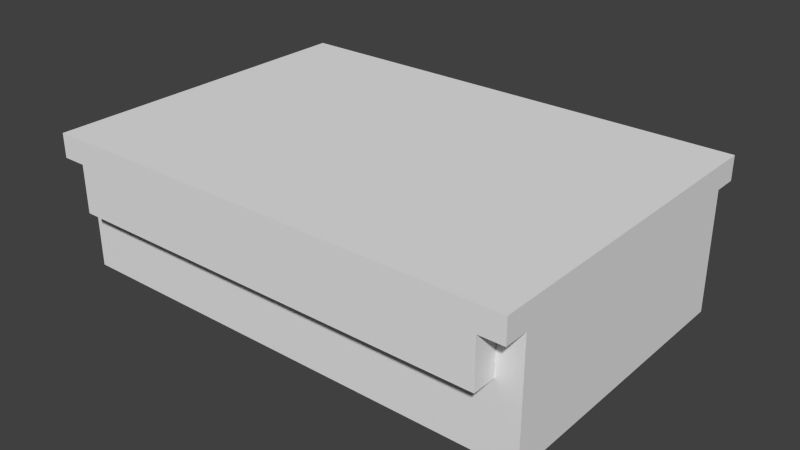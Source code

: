 # Source: ebbl_building_ref_025.blend  (saved by Blender 2.79.0; exported with 4.5.12 LTS)
import bpy
from mathutils import Matrix  # noqa: F401  (used for matrix-valued properties, if any)

bpy.ops.wm.read_factory_settings(use_empty=True)
scene = bpy.context.scene
scene.name = 'Scene'

# ---- collections
col_collection_1 = bpy.data.collections.new('Collection 1'); scene.collection.children.link(col_collection_1)
col_collection_10 = bpy.data.collections.new('Collection 10'); scene.collection.children.link(col_collection_10)
col_collection_10.hide_render = True
col_collection_10.hide_viewport = True
col_collection_11 = bpy.data.collections.new('Collection 11'); scene.collection.children.link(col_collection_11)
col_collection_11.hide_render = True
col_collection_11.hide_viewport = True

# ---- materials (node trees are filled in below, after node groups)
mat_material = bpy.data.materials.new('Material')
mat_material.alpha_threshold = 0.0
mat_material.use_transparent_shadow = False
mat_material.roughness = 0.5
mat_tb = bpy.data.materials.new('TB')
mat_tb.alpha_threshold = 0.0
mat_tb.use_transparent_shadow = False
mat_tb.preview_render_type = 'FLAT'
mat_tb.roughness = 0.5
mat_tb.line_color = (0.0, 0.0, 0.0, 1.0)
mat_roof = bpy.data.materials.new('Roof')
mat_roof.alpha_threshold = 0.0
mat_roof.use_transparent_shadow = False
mat_roof.diffuse_color = (0.03106, 0.03106, 0.03106, 1.0)
mat_roof.roughness = 0.5
mat_roof.line_color = (0.0, 0.0, 0.0, 1.0)

# ---- material node trees

# ---- world
world_world = bpy.data.worlds.new('World'); scene.world = world_world
world_world.color = (0.05088, 0.05088, 0.05088)
world_world.use_sun_shadow = False
world_world.sun_shadow_jitter_overblur = 0.0
world_world.cycles.sampling_method = 'NONE'
world_world.cycles.sample_map_resolution = 256

# ---- meshes
me_cube_003 = bpy.data.meshes.new('Cube.003')
me_cube_003.from_pydata([(8.998, 6.0, 5.997), (-8.998, -7.0, 5.997), (8.998, -7.0, 5.997), (-8.998, 6.0, 5.997), (10.0, 7.0, 5.997), (10.0, -7.0, 5.997), (-10.0, -7.0, 5.997), (-10.0, 7.0, 5.997), (8.998, -6.0, 5.997), (-8.998, 7.0, 5.997), (8.998, 7.0, 5.997), (-8.998, -6.0, 5.997), (10.0, 6.0, 0.0), (10.0, -6.0, 0.0), (-10.0, -6.0, 0.0), (-10.0, 6.0, 0.0), (10.0, 6.0, 3.0), (10.0, -6.0, 3.0), (-10.0, -6.0, 3.0), (-10.0, 6.0, 3.0), (8.998, -6.0, 3.0), (8.998, -6.0, 4.998), (8.998, -7.0, 3.0), (8.998, -7.0, 4.998), (-8.998, 6.0, 3.0), (-8.998, 6.0, 4.998), (-8.998, -6.0, 3.0), (-8.998, -6.0, 4.998), (-10.0, 7.0, 4.998), (-10.0, -7.0, 4.998), (10.0, -7.0, 4.998), (10.0, 7.0, 4.998), (-2.999, -6.0, 5.997), (-8.998, 7.0, 4.998), (2.999, -6.0, 5.997), (-8.998, -7.0, 4.998), (10.0, 6.0, 5.997), (10.0, -6.0, 5.997), (-10.0, -6.0, 5.997), (-10.0, 6.0, 5.997), (10.0, 6.0, 4.998), (10.0, -6.0, 4.998), (-10.0, -6.0, 4.998), (-10.0, 6.0, 4.998), (-2.999, 6.0, 5.997), (-8.998, -7.0, 3.0), (2.999, 6.0, 5.997), (-8.998, 7.0, 3.0), (8.998, 6.0, 3.0), (8.998, 6.0, 4.998), (8.998, 7.0, 3.0), (8.998, 7.0, 4.998), (-8.998, 6.0, 0.0), (8.998, 6.0, 0.0), (8.998, -6.0, 0.0), (-8.998, -6.0, 0.0), (-2.999, -7.0, 5.997), (2.999, -7.0, 5.997), (-2.999, 7.0, 5.997), (2.999, 7.0, 5.997), (-2.999, 6.0, 0.0), (2.999, 6.0, 0.0), (-2.999, -6.0, 3.0), (2.999, -6.0, 3.0), (-2.999, -7.0, 3.0), (2.999, -7.0, 3.0), (-2.999, 7.0, 3.0), (2.999, 7.0, 3.0), (-2.999, 6.0, 3.0), (2.999, 6.0, 3.0), (-2.999, -6.0, 0.0), (2.999, -6.0, 0.0), (-2.999, 7.0, 4.998), (2.999, 7.0, 4.998), (-2.999, -7.0, 4.998), (2.999, -7.0, 4.998), (10.0, 6.0, 2.0), (10.0, -6.0, 2.0), (-10.0, 6.0, 2.0), (-10.0, -6.0, 2.0), (-8.998, 6.0, 2.0), (8.998, 6.0, 2.0), (8.998, -6.0, 2.0), (-8.998, -6.0, 2.0), (-2.999, 6.0, 2.0), (2.999, 6.0, 2.0), (-2.999, -6.0, 2.0), (2.999, -6.0, 2.0), (2.999, 7.999, 2.0), (-2.999, 7.999, 2.0), (2.999, 7.999, 0.0), (-2.999, 7.999, 0.0)], [], [(11, 38, 6, 1), (41, 37, 5, 30), (35, 1, 6, 29), (43, 39, 7, 28), (42, 18, 26, 27), (66, 67, 69, 68), (47, 66, 68, 24), (25, 24, 19, 43), (44, 3, 11, 32), (42, 38, 39, 43), (9, 33, 28, 7), (31, 4, 36, 40), (62, 63, 65, 64), (26, 62, 64, 45), (36, 0, 8, 37), (29, 6, 38, 42), (9, 7, 39, 3), (3, 39, 38, 11), (76, 16, 17, 77), (40, 36, 37, 41), (58, 9, 3, 44), (32, 11, 1, 56), (79, 18, 19, 78), (4, 10, 0, 36), (16, 40, 41, 17), (37, 8, 2, 5), (18, 42, 43, 19), (89, 91, 60, 84), (80, 84, 60, 52), (34, 32, 56, 57), (8, 34, 57, 2), (78, 80, 52, 15), (85, 81, 53, 61), (21, 20, 17, 41), (59, 58, 44, 46), (23, 22, 20, 21), (63, 20, 22, 65), (10, 59, 46, 0), (40, 16, 48, 49), (46, 44, 32, 34), (49, 48, 50, 51), (0, 46, 34, 8), (67, 50, 48, 69), (81, 76, 12, 53), (87, 82, 20, 63), (83, 79, 14, 55), (77, 82, 54, 13), (58, 72, 33, 9), (4, 31, 51, 10), (74, 56, 1, 35), (30, 5, 2, 23), (33, 47, 24, 25), (27, 26, 45, 35), (42, 27, 35, 29), (25, 43, 28, 33), (21, 41, 30, 23), (74, 35, 45, 64), (49, 51, 31, 40), (73, 51, 50, 67), (83, 86, 62, 26), (86, 87, 63, 62), (10, 51, 73, 59), (59, 73, 72, 58), (23, 2, 57, 75), (75, 57, 56, 74), (23, 75, 65, 22), (75, 74, 64, 65), (33, 72, 66, 47), (72, 73, 67, 66), (12, 76, 77, 13), (14, 79, 78, 15), (68, 69, 85, 84), (24, 68, 84, 80), (19, 24, 80, 78), (69, 48, 81, 85), (48, 16, 76, 81), (71, 54, 82, 87), (26, 18, 79, 83), (17, 20, 82, 77), (55, 70, 86, 83), (70, 71, 87, 86), (85, 61, 90, 88), (88, 89, 84, 85), (89, 88, 90, 91)])
_uv = me_cube_003.uv_layers.new(name='UVMap')
_uv.uv.foreach_set('vector', [0.7933, 0.7778, 0.7933, 0.8073, 0.7761, 0.8073, 0.7761, 0.7778, 0.4004, 0.2951, 0.4004, 0.3724, 0.3607, 0.3724, 0.3607, 0.2951, 1.042, 0.7787, 1.042, 0.8334, 1.014, 0.8334, 1.014, 0.7787, 0.3446, 0.09796, 0.3446, 0.02068, 0.3833, 0.02068, 0.3833, 0.09796, 0.07204, 0.9139, 0.01753, 0.9139, 0.01753, 0.8592, 0.07204, 0.8592, 0.2012, 0.6697, 0.3648, 0.6697, 0.3648, 0.6151, 0.2012, 0.6151, 0.03756, 0.6697, 0.2012, 0.6697, 0.2012, 0.6151, 0.03756, 0.6151, 1.069, 0.8592, 1.014, 0.8592, 1.014, 0.9139, 1.069, 0.9139, 0.9699, 0.6314, 0.9699, 0.7778, 0.7933, 0.7778, 0.7933, 0.6314, 0.04893, 0.09797, 0.04893, 0.02068, 0.3446, 0.02068, 0.3446, 0.09796, 0.03756, 0.8332, 0.03756, 0.7787, 0.01022, 0.7787, 0.01022, 0.8332, 0.7339, 0.2951, 0.7339, 0.3724, 0.6961, 0.3724, 0.6961, 0.2951, 1.205, 0.6153, 1.369, 0.6154, 1.369, 0.6699, 1.205, 0.6698, 1.042, 0.6152, 1.205, 0.6153, 1.205, 0.6698, 1.042, 0.6697, 0.9699, 0.3138, 0.9699, 0.343, 0.7933, 0.343, 0.7933, 0.3138, 0.01022, 0.09797, 0.01022, 0.02068, 0.04893, 0.02068, 0.04893, 0.09797, 0.9871, 0.7778, 0.9871, 0.8073, 0.9699, 0.8073, 0.9699, 0.7778, 0.9699, 0.7778, 0.9699, 0.8073, 0.7933, 0.8073, 0.7933, 0.7778, 0.6961, 0.1426, 0.6961, 0.1966, 0.4004, 0.1966, 0.4004, 0.1426, 0.6961, 0.2951, 0.6961, 0.3724, 0.4004, 0.3724, 0.4004, 0.2951, 0.9871, 0.6314, 0.9871, 0.7778, 0.9699, 0.7778, 0.9699, 0.6314, 0.7933, 0.6314, 0.7933, 0.7778, 0.7761, 0.7778, 0.7761, 0.6314, 0.04893, 0.2505, 0.04893, 0.1965, 0.3446, 0.1965, 0.3446, 0.2505, 0.9871, 0.3138, 0.9871, 0.343, 0.9699, 0.343, 0.9699, 0.3138, 0.6961, 0.1966, 0.6961, 0.2951, 0.4004, 0.2951, 0.4004, 0.1966, 0.7933, 0.3138, 0.7933, 0.343, 0.7761, 0.343, 0.7761, 0.3138, 0.04893, 0.1965, 0.04893, 0.09797, 0.3446, 0.09796, 0.3446, 0.1965, 0.9331, 0.1298, 0.9331, 0.02068, 0.9876, 0.02068, 0.9876, 0.1298, 1.042, 0.5186, 1.205, 0.5186, 1.205, 0.4095, 1.042, 0.4095, 0.7933, 0.4895, 0.7933, 0.6314, 0.7761, 0.6314, 0.7761, 0.4895, 0.7933, 0.343, 0.7933, 0.4895, 0.7761, 0.4895, 0.7761, 0.343, 1.015, 0.5186, 1.042, 0.5186, 1.042, 0.4095, 1.015, 0.4095, 1.369, 0.5186, 1.533, 0.5186, 1.533, 0.4095, 1.369, 0.4095, 0.07204, 0.9862, 0.01753, 0.9862, 0.01753, 0.9315, 0.07204, 0.9315, 0.9871, 0.4895, 0.9871, 0.6314, 0.9699, 0.6314, 0.9699, 0.4895, 1.533, 0.7791, 1.533, 0.67, 1.56, 0.6701, 1.56, 0.7791, 1.369, 0.6154, 1.533, 0.6155, 1.533, 0.67, 1.369, 0.6699, 0.9871, 0.343, 0.9871, 0.4895, 0.9699, 0.4895, 0.9699, 0.343, 1.069, 0.9315, 1.014, 0.9315, 1.014, 0.9862, 1.069, 0.9862, 0.9699, 0.4895, 0.9699, 0.6314, 0.7933, 0.6314, 0.7933, 0.4895, 0.5556, 0.7787, 0.5556, 0.6697, 0.5283, 0.6697, 0.5283, 0.7787, 0.9699, 0.343, 0.9699, 0.4895, 0.7933, 0.4895, 0.7933, 0.343, 0.3648, 0.6697, 0.5283, 0.6697, 0.5283, 0.6151, 0.3648, 0.6151, 1.533, 0.5186, 1.56, 0.5186, 1.56, 0.4095, 1.533, 0.4095, 0.3648, 0.5186, 0.5283, 0.5186, 0.5283, 0.5731, 0.3648, 0.5731, 0.03756, 0.5186, 0.01022, 0.5186, 0.01022, 0.4095, 0.03756, 0.4095, 0.5557, 0.5186, 0.5283, 0.5186, 0.5283, 0.4095, 0.5557, 0.4095, 0.2012, 0.8332, 0.2012, 0.7787, 0.03756, 0.7787, 0.03756, 0.8332, 0.5557, 0.8332, 0.5557, 0.7787, 0.5283, 0.7787, 0.5283, 0.8332, 1.205, 0.7788, 1.205, 0.8334, 1.042, 0.8334, 1.042, 0.7787, 1.56, 0.7791, 1.56, 0.8334, 1.533, 0.8334, 1.533, 0.7791, 0.03756, 0.7787, 0.03756, 0.6697, 0.01027, 0.6697, 0.01028, 0.7787, 1.015, 0.7787, 1.015, 0.6697, 1.042, 0.6697, 1.042, 0.7787, 0.07204, 0.9139, 0.07204, 0.8592, 0.09933, 0.8592, 0.09933, 0.9139, 0.1452, 0.9264, 0.1178, 0.9264, 0.1178, 0.981, 0.1452, 0.981, 0.07203, 0.9862, 0.07204, 0.9315, 0.09933, 0.9315, 0.09932, 0.9862, 1.205, 0.7788, 1.042, 0.7787, 1.042, 0.6697, 1.205, 0.6698, 0.1178, 0.8592, 0.1178, 0.9138, 0.1452, 0.9138, 0.1452, 0.8592, 0.3648, 0.7787, 0.5283, 0.7787, 0.5283, 0.6697, 0.3648, 0.6697, 0.03756, 0.5186, 0.2012, 0.5186, 0.2012, 0.5731, 0.03756, 0.5731, 0.2012, 0.5186, 0.3648, 0.5186, 0.3648, 0.5731, 0.2012, 0.5731, 0.5283, 0.8332, 0.5283, 0.7787, 0.3648, 0.7787, 0.3648, 0.8332, 0.3648, 0.8332, 0.3648, 0.7787, 0.2012, 0.7787, 0.2012, 0.8332, 1.533, 0.7791, 1.533, 0.8334, 1.369, 0.8334, 1.369, 0.779, 1.369, 0.779, 1.369, 0.8334, 1.205, 0.8334, 1.205, 0.7788, 1.533, 0.7791, 1.369, 0.779, 1.369, 0.6699, 1.533, 0.67, 1.369, 0.779, 1.205, 0.7788, 1.205, 0.6698, 1.369, 0.6699, 0.03756, 0.7787, 0.2012, 0.7787, 0.2012, 0.6697, 0.03756, 0.6697, 0.2012, 0.7787, 0.3648, 0.7787, 0.3648, 0.6697, 0.2012, 0.6697, 0.6961, 0.02068, 0.6961, 0.1426, 0.4004, 0.1426, 0.4004, 0.02068, 0.04893, 0.3725, 0.04893, 0.2505, 0.3446, 0.2505, 0.3446, 0.3725, 1.205, 0.5731, 1.369, 0.5731, 1.369, 0.5186, 1.205, 0.5186, 1.042, 0.5731, 1.205, 0.5731, 1.205, 0.5186, 1.042, 0.5186, 1.015, 0.5731, 1.042, 0.5731, 1.042, 0.5186, 1.015, 0.5186, 1.369, 0.5731, 1.533, 0.5731, 1.533, 0.5186, 1.369, 0.5186, 1.533, 0.5731, 1.56, 0.5731, 1.56, 0.5186, 1.533, 0.5186, 0.3648, 0.4095, 0.5283, 0.4095, 0.5283, 0.5186, 0.3648, 0.5186, 0.03756, 0.5731, 0.01022, 0.5731, 0.01022, 0.5186, 0.03756, 0.5186, 0.5557, 0.5731, 0.5283, 0.5731, 0.5283, 0.5186, 0.5557, 0.5186, 0.03756, 0.4095, 0.2012, 0.4095, 0.2012, 0.5186, 0.03756, 0.5186, 0.2012, 0.4095, 0.3648, 0.4095, 0.3648, 0.5186, 0.2012, 0.5186, 0.715, 0.1298, 0.715, 0.02068, 0.7695, 0.02068, 0.7695, 0.1298, 0.7695, 0.1298, 0.9331, 0.1298, 0.9331, 0.2388, 0.7695, 0.2388, 0.9331, 0.1298, 0.7695, 0.1298, 0.7695, 0.02068, 0.9331, 0.02068])
me_cube_003.materials.append(mat_material)
me_cube_003.use_remesh_preserve_volume = False
me_cube_003.use_remesh_preserve_attributes = False
me_cube_003.use_mirror_vertex_groups = False
me_cube_003.update()
me_cube_001 = bpy.data.meshes.new('Cube.001')
me_cube_001.from_pydata([(-1.0, -1.0, -1.0), (-1.0, 1.0, -1.0), (1.0, 1.0, -1.0), (1.0, -1.0, -1.0), (-1.0, -1.0, 1.0), (-1.0, 1.0, 1.0), (1.0, 1.0, 1.0), (1.0, -1.0, 1.0)], [], [(4, 5, 1, 0), (5, 6, 2, 1), (7, 4, 0, 3), (7, 6, 5, 4)])
me_cube_001.use_remesh_preserve_volume = False
me_cube_001.use_remesh_preserve_attributes = False
me_cube_001.use_mirror_vertex_groups = False
me_cube_001.update()
me_cube = bpy.data.meshes.new('Cube')
me_cube.from_pydata([(10.0, 7.0, 0.0), (10.0, -7.0, 0.0), (-10.0, -7.0, 0.0), (-10.0, 7.0, 0.0), (10.0, 7.0, 5.5), (10.0, -7.0, 5.5), (-10.0, -7.0, 5.5), (-10.0, 7.0, 5.5)], [], [(4, 7, 6, 5), (0, 4, 5, 1), (1, 5, 6, 2), (2, 6, 7, 3), (4, 0, 3, 7)])
me_cube.use_remesh_preserve_volume = False
me_cube.use_remesh_preserve_attributes = False
me_cube.use_mirror_vertex_groups = False
me_cube.update()
me_cube_002 = bpy.data.meshes.new('Cube.002')
me_cube_002.from_pydata([(9.8, -6.0, 5.797), (-8.998, -7.0, 5.997), (8.998, -7.0, 5.997), (9.8, -6.8, 5.797), (10.0, 7.0, 5.997), (10.0, -7.0, 5.997), (-10.0, -7.0, 5.997), (-10.0, 7.0, 5.997), (8.998, -6.8, 5.797), (-8.998, 7.0, 5.997), (8.998, 7.0, 5.997), (2.999, -6.8, 5.797), (10.0, 6.0, 0.0), (10.0, -6.0, 0.0), (-10.0, -6.0, 0.0), (-10.0, 6.0, 0.0), (10.0, 6.0, 3.0), (10.0, -6.0, 3.0), (-10.0, -6.0, 3.0), (-10.0, 6.0, 3.0), (8.998, -6.0, 3.0), (8.998, -6.0, 4.998), (8.998, -7.0, 3.0), (8.998, -7.0, 4.998), (-8.998, 6.0, 3.0), (-8.998, 6.0, 4.998), (-8.998, -6.0, 3.0), (-8.998, -6.0, 4.998), (-10.0, 7.0, 4.998), (-10.0, -7.0, 4.998), (10.0, -7.0, 4.998), (10.0, 7.0, 4.998), (-2.999, -6.8, 5.797), (-8.998, 7.0, 4.998), (-8.998, -6.8, 5.797), (-8.998, -7.0, 4.998), (10.0, 6.0, 5.997), (10.0, -6.0, 5.997), (-10.0, -6.0, 5.997), (-10.0, 6.0, 5.997), (10.0, 6.0, 4.998), (10.0, -6.0, 4.998), (-10.0, -6.0, 4.998), (-10.0, 6.0, 4.998), (-9.8, -6.8, 5.797), (-8.998, -7.0, 3.0), (-9.8, -6.0, 5.797), (-8.998, 7.0, 3.0), (8.998, 6.0, 3.0), (8.998, 6.0, 4.998), (8.998, 7.0, 3.0), (8.998, 7.0, 4.998), (-8.998, 6.0, 0.0), (8.998, 6.0, 0.0), (8.998, -6.0, 0.0), (-8.998, -6.0, 0.0), (-2.999, -7.0, 5.997), (2.999, -7.0, 5.997), (-2.999, 7.0, 5.997), (2.999, 7.0, 5.997), (-2.999, 6.0, 0.0), (2.999, 6.0, 0.0), (-2.999, -6.0, 3.0), (2.999, -6.0, 3.0), (-2.999, -7.0, 3.0), (2.999, -7.0, 3.0), (-2.999, 7.0, 3.0), (2.999, 7.0, 3.0), (-2.999, 6.0, 3.0), (2.999, 6.0, 3.0), (-2.999, -6.0, 0.0), (2.999, -6.0, 0.0), (-2.999, 7.0, 4.998), (2.999, 7.0, 4.998), (-2.999, -7.0, 4.998), (2.999, -7.0, 4.998), (10.0, 6.0, 2.0), (10.0, -6.0, 2.0), (-10.0, 6.0, 2.0), (-10.0, -6.0, 2.0), (-8.998, 6.0, 2.0), (8.998, 6.0, 2.0), (8.998, -6.0, 2.0), (-8.998, -6.0, 2.0), (-2.999, 6.0, 2.0), (2.999, 6.0, 2.0), (-2.999, -6.0, 2.0), (2.999, -6.0, 2.0), (2.999, 7.999, 2.0), (-2.999, 7.999, 2.0), (2.999, 7.999, 0.0), (-2.999, 7.999, 0.0), (-9.8, -6.0, 5.997), (-9.8, -6.8, 5.997), (-8.998, -6.8, 5.997), (-2.999, -6.8, 5.997), (2.999, -6.8, 5.997), (8.998, -6.8, 5.997), (9.8, -6.8, 5.997), (9.8, -6.0, 5.997), (9.8, 6.0, 5.997), (9.8, 6.8, 5.997), (8.998, 6.8, 5.997), (2.999, 6.8, 5.997), (-2.999, 6.8, 5.997), (-8.998, 6.8, 5.997), (-9.8, 6.8, 5.997), (-9.8, 6.0, 5.997), (9.8, 6.0, 5.797), (-9.8, 6.8, 5.797), (-9.8, 6.0, 5.797), (-8.998, -6.0, 5.797), (-8.998, 6.8, 5.797), (-8.998, 6.0, 5.797), (-2.999, -6.0, 5.797), (-2.999, 6.8, 5.797), (-2.999, 6.0, 5.797), (2.999, -6.0, 5.797), (2.999, 6.8, 5.797), (2.999, 6.0, 5.797), (8.998, -6.0, 5.797), (8.998, 6.8, 5.797), (8.998, 6.0, 5.797), (9.8, 6.8, 5.797), (2.849, 7.849, 2.0), (-2.849, 7.849, 2.0), (-2.849, 6.15, 2.0), (2.849, 6.15, 2.0), (2.849, 7.849, 1.85), (-2.849, 7.849, 1.85), (-2.849, 6.15, 1.85), (2.849, 6.15, 1.85), (-10.0, -7.0, 5.997), (-10.0, 7.0, 5.997), (-10.0, -6.0, 0.0), (-10.0, 6.0, 0.0), (-10.0, -6.0, 3.0), (-10.0, 6.0, 3.0), (-8.998, 6.0, 3.0), (-8.998, 6.0, 4.998), (-8.998, -6.0, 3.0), (-8.998, -6.0, 4.998), (-10.0, 7.0, 4.998), (-10.0, -7.0, 4.998), (-8.998, 7.0, 4.998), (-8.998, -7.0, 4.998), (-10.0, -6.0, 5.997), (-10.0, 6.0, 5.997), (-10.0, -6.0, 4.998), (-10.0, 6.0, 4.998), (-8.998, -7.0, 3.0), (-8.998, 7.0, 3.0), (-10.0, 6.0, 2.0), (-10.0, -6.0, 2.0)], [], [(41, 37, 5, 30), (35, 1, 6, 29), (134, 153, 152, 135), (42, 18, 26, 27), (66, 67, 69, 68), (47, 66, 68, 24), (25, 24, 19, 43), (141, 140, 150, 145), (9, 33, 28, 7), (31, 4, 36, 40), (62, 63, 65, 64), (26, 62, 64, 45), (144, 151, 138, 139), (76, 16, 17, 77), (40, 36, 37, 41), (136, 148, 149, 137), (16, 40, 41, 17), (153, 136, 137, 152), (89, 91, 60, 84), (80, 84, 60, 52), (78, 80, 52, 15), (85, 81, 53, 61), (21, 20, 17, 41), (23, 22, 20, 21), (63, 20, 22, 65), (40, 16, 48, 49), (49, 48, 50, 51), (67, 50, 48, 69), (81, 76, 12, 53), (87, 82, 20, 63), (83, 79, 14, 55), (77, 82, 54, 13), (58, 72, 33, 9), (4, 31, 51, 10), (74, 56, 1, 35), (30, 5, 2, 23), (143, 132, 146, 148), (148, 146, 147, 149), (42, 27, 35, 29), (25, 43, 28, 33), (21, 41, 30, 23), (74, 35, 45, 64), (49, 51, 31, 40), (73, 51, 50, 67), (83, 86, 62, 26), (86, 87, 63, 62), (10, 51, 73, 59), (59, 73, 72, 58), (23, 2, 57, 75), (75, 57, 56, 74), (23, 75, 65, 22), (75, 74, 64, 65), (33, 72, 66, 47), (72, 73, 67, 66), (12, 76, 77, 13), (149, 147, 133, 142), (68, 69, 85, 84), (24, 68, 84, 80), (19, 24, 80, 78), (69, 48, 81, 85), (48, 16, 76, 81), (71, 54, 82, 87), (26, 18, 79, 83), (17, 20, 82, 77), (55, 70, 86, 83), (70, 71, 87, 86), (85, 61, 90, 88), (89, 88, 90, 91), (38, 6, 93, 92), (6, 1, 94, 93), (1, 56, 95, 94), (56, 57, 96, 95), (57, 2, 97, 96), (2, 5, 98, 97), (5, 37, 99, 98), (37, 36, 100, 99), (36, 4, 101, 100), (4, 10, 102, 101), (10, 59, 103, 102), (59, 58, 104, 103), (58, 9, 105, 104), (9, 7, 106, 105), (7, 39, 107, 106), (39, 38, 92, 107), (0, 3, 98, 99), (11, 32, 95, 96), (44, 46, 92, 93), (108, 0, 99, 100), (8, 11, 96, 97), (34, 44, 93, 94), (110, 109, 106, 107), (3, 8, 97, 98), (32, 34, 94, 95), (46, 110, 107, 92), (111, 113, 110, 46), (113, 112, 109, 110), (116, 115, 112, 113), (114, 116, 113, 111), (119, 118, 115, 116), (117, 119, 116, 114), (120, 122, 119, 117), (122, 121, 118, 119), (112, 115, 104, 105), (121, 123, 101, 102), (109, 112, 105, 106), (118, 121, 102, 103), (115, 118, 103, 104), (123, 108, 100, 101), (34, 111, 46, 44), (32, 114, 111, 34), (11, 117, 114, 32), (8, 120, 117, 11), (3, 0, 120, 8), (0, 108, 122, 120), (108, 123, 121, 122), (88, 89, 125, 124), (89, 84, 126, 125), (84, 85, 127, 126), (85, 88, 124, 127), (129, 128, 124, 125), (129, 130, 131, 128), (131, 130, 126, 127), (128, 131, 127, 124), (130, 129, 125, 126)])
me_cube_002.polygons.foreach_set('material_index', [0, 0, 0, 0, 0, 0, 0, 0, 0, 0, 0, 0, 0, 0, 0, 0, 0, 0, 0, 0, 0, 0, 0, 0, 0, 0, 0, 0, 0, 0, 0, 0, 0, 0, 0, 0, 0, 0, 0, 0, 0, 0, 0, 0, 0, 0, 0, 0, 0, 0, 0, 0, 0, 0, 0, 0, 0, 0, 0, 0, 0, 0, 0, 0, 0, 0, 0, 0, 0, 0, 0, 0, 0, 0, 0, 0, 0, 0, 0, 0, 0, 0, 0, 0, 0, 0, 0, 0, 0, 0, 0, 0, 0, 0, 1, 1, 1, 1, 1, 1, 1, 1, 0, 0, 0, 0, 0, 0, 1, 1, 1, 1, 1, 1, 1, 0, 0, 0, 0, 0, 1, 0, 0, 0])
_uv = me_cube_002.uv_layers.new(name='UVMap')
_uv.uv.foreach_set('vector', [0.1535, 0.6543, 0.1596, 0.7274, 0.1028, 0.7272, 0.1028, 0.6551, 0.0, 0.0, 0.0, 0.0, 0.0, 0.0, 0.0, 0.0, 0.6787, 0.3014, 0.6814, 0.4786, 0.1515, 0.4831, 0.1494, 0.3085, 0.5356, 0.5919, 0.5356, 0.5251, 0.5607, 0.5251, 0.5607, 0.5919, 0.6054, 0.5659, 0.509, 0.5659, 0.509, 0.5659, 0.6054, 0.5659, 0.6131, 0.5833, 0.5167, 0.5833, 0.5167, 0.5833, 0.6131, 0.5833, 0.6131, 0.6684, 0.6131, 0.5833, 0.6292, 0.5833, 0.6292, 0.6684, 0.682, 0.6439, 0.6809, 0.5338, 0.7362, 0.5331, 0.7368, 0.6447, 0.6131, 0.7198, 0.6131, 0.6772, 0.6292, 0.6772, 0.6292, 0.7198, 0.7343, 0.6477, 0.7343, 0.7198, 0.6785, 0.7205, 0.6821, 0.6484, 0.0, 0.0, 0.0, 0.0, 0.0, 0.0, 0.0, 0.0, 0.0, 0.0, 0.0, 0.0, 0.0, 0.0, 0.0, 0.0, 0.1037, 0.6492, 0.1025, 0.5415, 0.1499, 0.5403, 0.1518, 0.6488, 0.6583, 0.496, 0.6585, 0.5755, 0.4959, 0.5801, 0.4958, 0.501, 0.6821, 0.6484, 0.6785, 0.7205, 0.1596, 0.7274, 0.1535, 0.6543, 0.6809, 0.5338, 0.682, 0.6439, 0.1537, 0.6498, 0.1526, 0.5404, 0.6701, 0.4905, 0.672, 0.6036, 0.501, 0.6096, 0.4998, 0.4951, 0.6814, 0.4786, 0.6809, 0.5338, 0.1526, 0.5404, 0.1515, 0.4831, 0.5573, 0.5692, 0.5573, 0.484, 0.5573, 0.484, 0.5573, 0.5692, 0.6131, 0.5408, 0.5167, 0.5408, 0.5167, 0.4556, 0.6131, 0.4556, 0.6292, 0.5408, 0.6131, 0.5408, 0.6131, 0.4556, 0.6292, 0.4556, 0.6115, 0.5829, 0.5151, 0.5829, 0.5151, 0.4978, 0.6115, 0.4978, 0.6103, 0.6086, 0.6103, 0.5419, 0.6354, 0.5419, 0.6354, 0.6086, 0.5075, 0.6013, 0.5075, 0.4877, 0.5569, 0.4861, 0.5581, 0.6006, 0.0, 0.0, 0.0, 0.0, 0.0, 0.0, 0.0, 0.0, 0.5512, 0.5923, 0.5512, 0.5072, 0.5673, 0.5072, 0.5673, 0.5923, 0.5672, 0.6328, 0.5653, 0.5197, 0.6196, 0.5189, 0.6194, 0.6321, 0.6094, 0.5751, 0.513, 0.5751, 0.513, 0.5751, 0.6094, 0.5751, 0.5489, 0.6102, 0.5327, 0.6102, 0.5327, 0.525, 0.5489, 0.525, 0.5084, 0.5477, 0.6586, 0.5477, 0.6586, 0.5811, 0.5084, 0.5811, 0.5544, 0.5729, 0.5293, 0.5729, 0.5293, 0.5062, 0.5544, 0.5062, 0.6627, 0.5578, 0.6376, 0.5578, 0.6376, 0.491, 0.6627, 0.491, 0.5167, 0.7198, 0.5167, 0.6772, 0.6131, 0.6772, 0.6131, 0.7198, 0.3078, 0.7198, 0.3078, 0.6772, 0.3239, 0.6772, 0.3239, 0.7198, 0.0, 0.0, 0.0, 0.0, 0.0, 0.0, 0.0, 0.0, 0.0, 0.0, 0.0, 0.0, 0.0, 0.0, 0.0, 0.0, 0.7368, 0.6447, 0.7379, 0.7206, 0.682, 0.7199, 0.682, 0.6439, 0.682, 0.6439, 0.682, 0.7199, 0.1554, 0.7272, 0.1537, 0.6498, 0.611, 0.6855, 0.611, 0.6855, 0.6329, 0.6855, 0.6329, 0.6855, 0.6131, 0.6684, 0.6292, 0.6684, 0.6292, 0.6684, 0.6131, 0.6684, 0.611, 0.6855, 0.611, 0.6855, 0.6329, 0.6855, 0.6329, 0.6855, 0.0, 0.0, 0.0, 0.0, 0.0, 0.0, 0.0, 0.0, 0.3239, 0.6684, 0.3239, 0.6684, 0.3078, 0.6684, 0.3078, 0.6684, 0.6177, 0.5905, 0.5212, 0.5905, 0.5212, 0.5054, 0.6177, 0.5054, 0.5062, 0.5421, 0.6563, 0.5421, 0.6563, 0.5755, 0.5062, 0.5755, 0.5094, 0.531, 0.6596, 0.531, 0.6596, 0.5643, 0.5094, 0.5643, 0.3239, 0.7198, 0.3239, 0.6772, 0.4203, 0.6772, 0.4203, 0.7198, 0.4203, 0.7198, 0.4203, 0.6772, 0.5167, 0.6772, 0.5167, 0.7198, 0.0, 0.0, 0.0, 0.0, 0.0, 0.0, 0.0, 0.0, 0.0, 0.0, 0.0, 0.0, 0.0, 0.0, 0.0, 0.0, 0.0, 0.0, 0.0, 0.0, 0.0, 0.0, 0.0, 0.0, 0.0, 0.0, 0.0, 0.0, 0.0, 0.0, 0.0, 0.0, 0.6131, 0.6006, 0.5167, 0.6006, 0.5167, 0.5155, 0.6131, 0.5155, 0.5958, 0.607, 0.4994, 0.607, 0.4994, 0.5219, 0.5958, 0.5219, 0.6755, 0.4915, 0.6749, 0.608, 0.4908, 0.608, 0.4908, 0.4915, 0.1537, 0.6498, 0.1554, 0.7272, 0.1, 0.7272, 0.1, 0.6505, 0.5979, 0.5833, 0.5014, 0.5833, 0.5014, 0.5408, 0.5979, 0.5408, 0.6131, 0.5833, 0.5167, 0.5833, 0.5167, 0.5408, 0.6131, 0.5408, 0.6292, 0.5833, 0.6131, 0.5833, 0.6131, 0.5408, 0.6292, 0.5408, 0.6245, 0.5604, 0.5281, 0.5604, 0.5281, 0.5178, 0.6245, 0.5178, 0.3239, 0.5833, 0.3078, 0.5833, 0.3078, 0.5408, 0.3239, 0.5408, 0.5084, 0.495, 0.6586, 0.495, 0.6586, 0.5617, 0.5084, 0.5617, 0.5586, 0.5671, 0.5335, 0.5671, 0.5335, 0.5337, 0.5586, 0.5337, 0.6627, 0.5811, 0.6376, 0.5811, 0.6376, 0.5477, 0.6627, 0.5477, 0.5083, 0.5202, 0.6584, 0.5202, 0.6584, 0.5869, 0.5083, 0.5869, 0.5094, 0.5062, 0.6596, 0.5062, 0.6596, 0.5729, 0.5094, 0.5729, 0.551, 0.5829, 0.551, 0.4978, 0.551, 0.4978, 0.551, 0.5829, 0.6102, 0.5903, 0.5138, 0.5903, 0.5138, 0.5051, 0.6102, 0.5051, 0.6013, 0.711, 0.6238, 0.711, 0.6193, 0.711, 0.6013, 0.711, 0.3082, 0.711, 0.3243, 0.711, 0.3243, 0.711, 0.3114, 0.711, 0.3243, 0.711, 0.4206, 0.711, 0.4206, 0.711, 0.3243, 0.711, 0.4206, 0.711, 0.5169, 0.711, 0.5169, 0.711, 0.4206, 0.711, 0.5169, 0.711, 0.6132, 0.711, 0.6132, 0.711, 0.5169, 0.711, 0.6132, 0.711, 0.6293, 0.711, 0.6261, 0.711, 0.6132, 0.711, 0.6238, 0.711, 0.6013, 0.711, 0.6013, 0.711, 0.6193, 0.711, 0.6013, 0.711, 0.3314, 0.711, 0.3314, 0.711, 0.6013, 0.711, 0.3314, 0.711, 0.3089, 0.711, 0.3134, 0.711, 0.3314, 0.711, 0.3078, 0.711, 0.3239, 0.711, 0.3239, 0.711, 0.311, 0.711, 0.3239, 0.711, 0.4203, 0.711, 0.4203, 0.711, 0.3239, 0.711, 0.4203, 0.711, 0.5167, 0.711, 0.5167, 0.711, 0.4203, 0.711, 0.5167, 0.711, 0.6131, 0.711, 0.6131, 0.711, 0.5167, 0.711, 0.6131, 0.711, 0.6292, 0.711, 0.626, 0.711, 0.6131, 0.711, 0.3089, 0.711, 0.3314, 0.711, 0.3314, 0.711, 0.3134, 0.711, 0.3314, 0.711, 0.6013, 0.711, 0.6013, 0.711, 0.3314, 0.711, 0.6013, 0.703, 0.6193, 0.703, 0.6193, 0.711, 0.6013, 0.711, 0.5169, 0.7043, 0.4206, 0.7043, 0.4206, 0.711, 0.5169, 0.711, 0.6193, 0.703, 0.6013, 0.703, 0.6013, 0.711, 0.6193, 0.711, 0.3314, 0.703, 0.6013, 0.703, 0.6013, 0.711, 0.3314, 0.711, 0.6132, 0.7043, 0.5169, 0.7043, 0.5169, 0.711, 0.6132, 0.711, 0.3243, 0.7043, 0.3114, 0.7043, 0.3114, 0.711, 0.3243, 0.711, 0.3314, 0.703, 0.3134, 0.703, 0.3134, 0.711, 0.3314, 0.711, 0.6261, 0.7043, 0.6132, 0.7043, 0.6132, 0.711, 0.6261, 0.711, 0.4206, 0.7043, 0.3243, 0.7043, 0.3243, 0.711, 0.4206, 0.711, 0.6013, 0.703, 0.3314, 0.703, 0.3314, 0.711, 0.6013, 0.711, 0.0, 0.0, 0.0, 0.0, 0.0, 0.0, 0.0, 0.0, 0.0, 0.0, 0.0, 0.0, 0.0, 0.0, 0.0, 0.0, 0.0, 0.0, 0.0, 0.0, 0.0, 0.0, 0.0, 0.0, 0.0, 0.0, 0.0, 0.0, 0.0, 0.0, 0.0, 0.0, 0.0, 0.0, 0.0, 0.0, 0.0, 0.0, 0.0, 0.0, 0.0, 0.0, 0.0, 0.0, 0.0, 0.0, 0.0, 0.0, 0.0, 0.0, 0.0, 0.0, 0.0, 0.0, 0.0, 0.0, 0.0, 0.0, 0.0, 0.0, 0.0, 0.0, 0.0, 0.0, 0.6131, 0.7025, 0.5167, 0.7025, 0.5167, 0.711, 0.6131, 0.711, 0.3239, 0.7025, 0.311, 0.7025, 0.311, 0.711, 0.3239, 0.711, 0.626, 0.7025, 0.6131, 0.7025, 0.6131, 0.711, 0.626, 0.711, 0.4203, 0.7025, 0.3239, 0.7025, 0.3239, 0.711, 0.4203, 0.711, 0.5167, 0.7025, 0.4203, 0.7025, 0.4203, 0.711, 0.5167, 0.711, 0.3134, 0.703, 0.3314, 0.703, 0.3314, 0.711, 0.3134, 0.711, 0.0, 0.0, 0.0, 0.0, 0.0, 0.0, 0.0, 0.0, 0.0, 0.0, 0.0, 0.0, 0.0, 0.0, 0.0, 0.0, 0.0, 0.0, 0.0, 0.0, 0.0, 0.0, 0.0, 0.0, 0.0, 0.0, 0.0, 0.0, 0.0, 0.0, 0.0, 0.0, 0.0, 0.0, 0.0, 0.0, 0.0, 0.0, 0.0, 0.0, 0.0, 0.0, 0.0, 0.0, 0.0, 0.0, 0.0, 0.0, 0.0, 0.0, 0.0, 0.0, 0.0, 0.0, 0.0, 0.0, 0.4203, 0.5408, 0.5167, 0.5408, 0.5143, 0.5408, 0.4227, 0.5408, 0.5167, 0.5408, 0.5167, 0.5408, 0.5143, 0.5408, 0.5143, 0.5408, 0.5167, 0.5408, 0.4203, 0.5408, 0.4227, 0.5408, 0.5143, 0.5408, 0.4203, 0.5408, 0.4203, 0.5408, 0.4227, 0.5408, 0.4227, 0.5408, 0.5143, 0.5344, 0.4227, 0.5344, 0.4227, 0.5408, 0.5143, 0.5408, 0.0, 0.0, 0.0, 0.0, 0.0, 0.0, 0.0, 0.0, 0.4227, 0.5344, 0.5143, 0.5344, 0.5143, 0.5408, 0.4227, 0.5408, 0.4227, 0.5344, 0.4227, 0.5344, 0.4227, 0.5408, 0.4227, 0.5408, 0.5143, 0.5344, 0.5143, 0.5344, 0.5143, 0.5408, 0.5143, 0.5408])
me_cube_002.materials.append(mat_tb)
me_cube_002.materials.append(mat_roof)
me_cube_002.use_remesh_preserve_volume = False
me_cube_002.use_remesh_preserve_attributes = False
me_cube_002.use_mirror_vertex_groups = False
me_cube_002.update()

# ---- objects
ob_cube_003 = bpy.data.objects.new('Cube.003', me_cube_003)
ob_cube_001 = bpy.data.objects.new('Cube.001', me_cube_001)
ob_cube = bpy.data.objects.new('Cube', me_cube)
ob_cube_002 = bpy.data.objects.new('Cube.002', me_cube_002)

# ---- transforms, parenting, visibility, modifiers, constraints
ob_cube_003.location = (0.0, 0.0, 0.0)
ob_cube_003.lock_rotations_4d = False
ob_cube_003.empty_display_type = 'ARROWS'
ob_cube_003.lineart.crease_threshold = 0.0
ob_cube_001.location = (-11.0, 0.0, 1.0)
ob_cube_001.lineart.crease_threshold = 0.0
ob_cube.location = (0.0, 0.0, 0.0)
ob_cube.lock_rotations_4d = False
ob_cube.empty_display_type = 'ARROWS'
ob_cube.lineart.crease_threshold = 0.0
ob_cube_002.location = (0.0, 0.0, 0.0)
ob_cube_002.lock_rotations_4d = False
ob_cube_002.empty_display_type = 'ARROWS'
ob_cube_002.lineart.crease_threshold = 0.0

# ---- collection membership
col_collection_1.objects.link(ob_cube_003)
col_collection_10.objects.link(ob_cube_001)
col_collection_10.objects.link(ob_cube)
col_collection_11.objects.link(ob_cube_002)

# ---- scene / render settings (as saved in the file)
scene.frame_start = 1; scene.frame_end = 250; scene.frame_set(1)
scene.render.engine = 'BLENDER_EEVEE_NEXT'
scene.render.image_settings.color_mode = 'RGB'
scene.render.image_settings.compression = 90
scene.render.resolution_percentage = 50
scene.render.dither_intensity = 0.0
scene.render.use_bake_selected_to_active = True
scene.render.bake_margin = 8
scene.render.bake_bias = 0.1
scene.cycles.use_denoising = False
scene.cycles.samples = 10
scene.cycles.sampling_pattern = 'TABULATED_SOBOL'
scene.cycles.light_sampling_threshold = 0.0
scene.cycles.use_adaptive_sampling = False
scene.cycles.use_light_tree = False
scene.cycles.blur_glossy = 0.0
scene.cycles.volume_bounces = 1
scene.cycles.pixel_filter_type = 'GAUSSIAN'
scene.cycles.sample_clamp_indirect = 0.0
scene.view_settings.view_transform = 'Standard'
bpy.context.view_layer.update()

# ---- added for rendering (the .blend has no active camera and no usable light): camera, sun
cam_auto = bpy.data.cameras.new('AutoCamera')
cam_auto.lens = 50.0
cam_auto.sensor_width = 36.0
cam_auto.clip_end = 1000.0
ob_auto_camera = bpy.data.objects.new('AutoCamera', cam_auto)
scene.collection.objects.link(ob_auto_camera)
ob_auto_camera.location = (24.0188, -28.3232, 21.7136)
ob_auto_camera.rotation_euler = (1.09748, -7.21219e-08, 0.694738)
scene.camera = ob_auto_camera
light_auto_sun = bpy.data.lights.new('AutoSun', 'SUN')
light_auto_sun.energy = 3.0
light_auto_sun.angle = 0.0523599
ob_auto_sun = bpy.data.objects.new('AutoSun', light_auto_sun)
scene.collection.objects.link(ob_auto_sun)
ob_auto_sun.rotation_euler = (0.872665, 0.174533, 0.523599)
bpy.context.view_layer.update()

